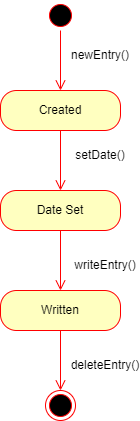

The diagram above was exported from draw.io. Its source (the exported page's mxGraphModel, read from the mxfile embedded in the PNG):
<mxGraphModel dx="2062" dy="1154" grid="1" gridSize="10" guides="1" tooltips="1" connect="1" arrows="1" fold="1" page="1" pageScale="1" pageWidth="850" pageHeight="1100" math="0" shadow="0">
  <root>
    <mxCell id="Skt0GEAn0MNEtZlNp_Yv-0" />
    <mxCell id="Skt0GEAn0MNEtZlNp_Yv-1" parent="Skt0GEAn0MNEtZlNp_Yv-0" />
    <mxCell id="bi0tBCt5uyt1RYgS87Fp-0" value="" style="ellipse;html=1;shape=startState;fillColor=#000000;strokeColor=#ff0000;" parent="Skt0GEAn0MNEtZlNp_Yv-1" vertex="1">
      <mxGeometry x="395" y="100" width="30" height="30" as="geometry" />
    </mxCell>
    <mxCell id="bi0tBCt5uyt1RYgS87Fp-1" value="" style="edgeStyle=orthogonalEdgeStyle;html=1;verticalAlign=bottom;endArrow=open;endSize=8;strokeColor=#ff0000;rounded=0;" parent="Skt0GEAn0MNEtZlNp_Yv-1" source="bi0tBCt5uyt1RYgS87Fp-0" edge="1">
      <mxGeometry relative="1" as="geometry">
        <mxPoint x="410" y="190" as="targetPoint" />
      </mxGeometry>
    </mxCell>
    <mxCell id="bi0tBCt5uyt1RYgS87Fp-2" value="Created" style="rounded=1;whiteSpace=wrap;html=1;arcSize=40;fontColor=#000000;fillColor=#ffffc0;strokeColor=#ff0000;" parent="Skt0GEAn0MNEtZlNp_Yv-1" vertex="1">
      <mxGeometry x="350" y="190" width="120" height="40" as="geometry" />
    </mxCell>
    <mxCell id="bi0tBCt5uyt1RYgS87Fp-3" value="" style="edgeStyle=orthogonalEdgeStyle;html=1;verticalAlign=bottom;endArrow=open;endSize=8;strokeColor=#ff0000;rounded=0;" parent="Skt0GEAn0MNEtZlNp_Yv-1" source="bi0tBCt5uyt1RYgS87Fp-2" edge="1">
      <mxGeometry relative="1" as="geometry">
        <mxPoint x="410" y="290" as="targetPoint" />
      </mxGeometry>
    </mxCell>
    <mxCell id="bi0tBCt5uyt1RYgS87Fp-4" value="Date Set" style="rounded=1;whiteSpace=wrap;html=1;arcSize=40;fontColor=#000000;fillColor=#ffffc0;strokeColor=#ff0000;" parent="Skt0GEAn0MNEtZlNp_Yv-1" vertex="1">
      <mxGeometry x="350" y="290" width="120" height="40" as="geometry" />
    </mxCell>
    <mxCell id="bi0tBCt5uyt1RYgS87Fp-5" value="" style="edgeStyle=orthogonalEdgeStyle;html=1;verticalAlign=bottom;endArrow=open;endSize=8;strokeColor=#ff0000;rounded=0;" parent="Skt0GEAn0MNEtZlNp_Yv-1" source="bi0tBCt5uyt1RYgS87Fp-4" edge="1">
      <mxGeometry relative="1" as="geometry">
        <mxPoint x="410" y="390" as="targetPoint" />
      </mxGeometry>
    </mxCell>
    <mxCell id="bi0tBCt5uyt1RYgS87Fp-6" value="Written" style="rounded=1;whiteSpace=wrap;html=1;arcSize=40;fontColor=#000000;fillColor=#ffffc0;strokeColor=#ff0000;" parent="Skt0GEAn0MNEtZlNp_Yv-1" vertex="1">
      <mxGeometry x="350" y="390" width="120" height="40" as="geometry" />
    </mxCell>
    <mxCell id="bi0tBCt5uyt1RYgS87Fp-7" value="" style="edgeStyle=orthogonalEdgeStyle;html=1;verticalAlign=bottom;endArrow=open;endSize=8;strokeColor=#ff0000;rounded=0;" parent="Skt0GEAn0MNEtZlNp_Yv-1" source="bi0tBCt5uyt1RYgS87Fp-6" edge="1">
      <mxGeometry relative="1" as="geometry">
        <mxPoint x="410" y="490" as="targetPoint" />
      </mxGeometry>
    </mxCell>
    <mxCell id="bi0tBCt5uyt1RYgS87Fp-8" value="" style="ellipse;html=1;shape=endState;fillColor=#000000;strokeColor=#ff0000;" parent="Skt0GEAn0MNEtZlNp_Yv-1" vertex="1">
      <mxGeometry x="395" y="490" width="30" height="30" as="geometry" />
    </mxCell>
    <mxCell id="FONj6vJ2gqgNbbdoYttk-0" value="newEntry()" style="text;html=1;strokeColor=none;fillColor=none;align=center;verticalAlign=middle;whiteSpace=wrap;rounded=0;" parent="Skt0GEAn0MNEtZlNp_Yv-1" vertex="1">
      <mxGeometry x="420" y="140" width="60" height="30" as="geometry" />
    </mxCell>
    <mxCell id="FONj6vJ2gqgNbbdoYttk-1" value="setDate()" style="text;html=1;strokeColor=none;fillColor=none;align=center;verticalAlign=middle;whiteSpace=wrap;rounded=0;" parent="Skt0GEAn0MNEtZlNp_Yv-1" vertex="1">
      <mxGeometry x="420" y="240" width="60" height="30" as="geometry" />
    </mxCell>
    <mxCell id="FONj6vJ2gqgNbbdoYttk-2" value="writeEntry()" style="text;html=1;strokeColor=none;fillColor=none;align=center;verticalAlign=middle;whiteSpace=wrap;rounded=0;" parent="Skt0GEAn0MNEtZlNp_Yv-1" vertex="1">
      <mxGeometry x="425" y="350" width="60" height="30" as="geometry" />
    </mxCell>
    <mxCell id="FONj6vJ2gqgNbbdoYttk-4" value="deleteEntry()" style="text;html=1;strokeColor=none;fillColor=none;align=center;verticalAlign=middle;whiteSpace=wrap;rounded=0;" parent="Skt0GEAn0MNEtZlNp_Yv-1" vertex="1">
      <mxGeometry x="425" y="450" width="60" height="30" as="geometry" />
    </mxCell>
  </root>
</mxGraphModel>